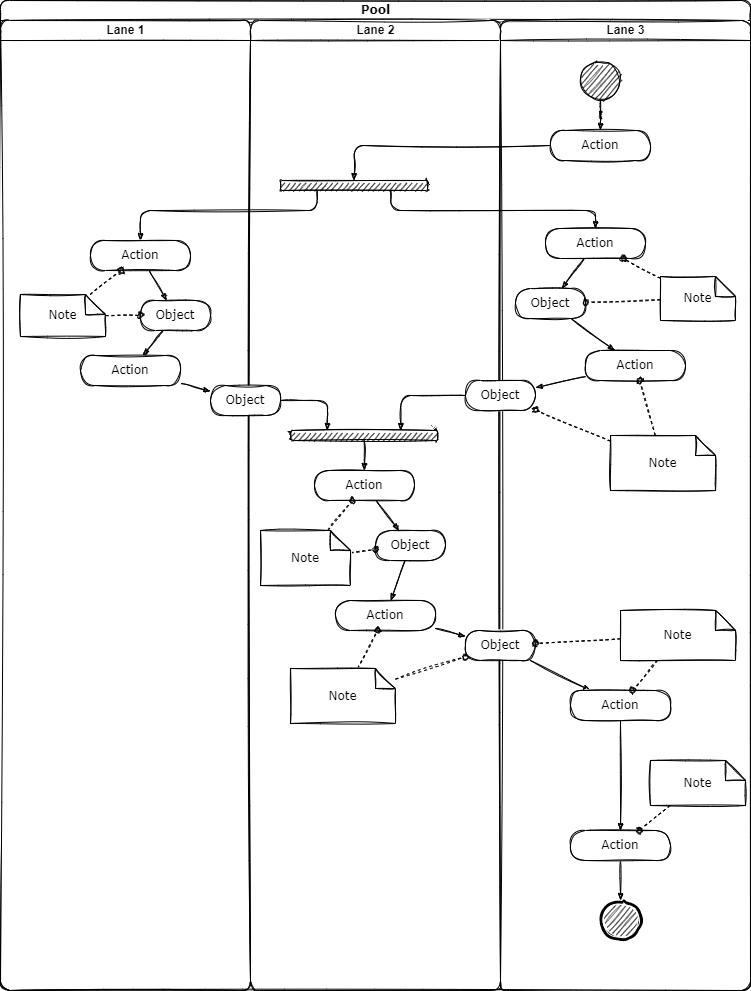

The diagram above was exported from draw.io. Its source (the exported page's mxGraphModel, read from the mxfile embedded in the PNG):
<mxGraphModel dx="868" dy="450" grid="1" gridSize="10" guides="1" tooltips="1" connect="1" arrows="1" fold="1" page="1" pageScale="1" pageWidth="850" pageHeight="1100" background="none" math="0" shadow="0">
  <root>
    <mxCell id="0" />
    <mxCell id="1" parent="0" />
    <mxCell id="1c1d494c118603dd-1" value="Pool" style="swimlane;html=1;childLayout=stackLayout;startSize=20;rounded=1;shadow=0;comic=0;labelBackgroundColor=none;strokeWidth=1;fontFamily=Verdana;fontSize=12;align=center;sketch=1;" parent="1" vertex="1">
      <mxGeometry x="40" y="20" width="750" height="990" as="geometry" />
    </mxCell>
    <mxCell id="1c1d494c118603dd-2" value="Lane 1" style="swimlane;html=1;startSize=20;rounded=1;sketch=1;" parent="1c1d494c118603dd-1" vertex="1">
      <mxGeometry y="20" width="250" height="970" as="geometry" />
    </mxCell>
    <mxCell id="1c1d494c118603dd-34" style="edgeStyle=none;rounded=1;html=1;labelBackgroundColor=none;startArrow=none;startFill=0;startSize=5;endArrow=classicThin;endFill=1;endSize=5;jettySize=auto;orthogonalLoop=1;strokeWidth=1;fontFamily=Verdana;fontSize=12;sketch=1;" parent="1c1d494c118603dd-2" source="1c1d494c118603dd-6" target="1c1d494c118603dd-10" edge="1">
      <mxGeometry relative="1" as="geometry" />
    </mxCell>
    <mxCell id="1c1d494c118603dd-6" value="Action" style="rounded=1;whiteSpace=wrap;html=1;shadow=0;comic=0;labelBackgroundColor=none;strokeWidth=1;fontFamily=Verdana;fontSize=12;align=center;arcSize=50;sketch=1;" parent="1c1d494c118603dd-2" vertex="1">
      <mxGeometry x="90" y="220" width="100" height="30" as="geometry" />
    </mxCell>
    <mxCell id="1c1d494c118603dd-7" value="Action" style="rounded=1;whiteSpace=wrap;html=1;shadow=0;comic=0;labelBackgroundColor=none;strokeWidth=1;fontFamily=Verdana;fontSize=12;align=center;arcSize=50;sketch=1;" parent="1c1d494c118603dd-2" vertex="1">
      <mxGeometry x="80" y="335" width="100" height="30" as="geometry" />
    </mxCell>
    <mxCell id="1c1d494c118603dd-35" style="edgeStyle=none;rounded=1;html=1;labelBackgroundColor=none;startArrow=none;startFill=0;startSize=5;endArrow=classicThin;endFill=1;endSize=5;jettySize=auto;orthogonalLoop=1;strokeWidth=1;fontFamily=Verdana;fontSize=12;sketch=1;" parent="1c1d494c118603dd-2" source="1c1d494c118603dd-10" target="1c1d494c118603dd-7" edge="1">
      <mxGeometry relative="1" as="geometry" />
    </mxCell>
    <mxCell id="1c1d494c118603dd-10" value="Object" style="rounded=1;whiteSpace=wrap;html=1;shadow=0;comic=0;labelBackgroundColor=none;strokeWidth=1;fontFamily=Verdana;fontSize=12;align=center;arcSize=50;sketch=1;" parent="1c1d494c118603dd-2" vertex="1">
      <mxGeometry x="140" y="280" width="70" height="30" as="geometry" />
    </mxCell>
    <mxCell id="1c1d494c118603dd-46" style="edgeStyle=none;rounded=1;html=1;labelBackgroundColor=none;startArrow=none;startFill=0;startSize=5;endArrow=oval;endFill=0;endSize=5;jettySize=auto;orthogonalLoop=1;strokeWidth=1;fontFamily=Verdana;fontSize=12;dashed=1;sketch=1;" parent="1c1d494c118603dd-2" source="1c1d494c118603dd-21" target="1c1d494c118603dd-6" edge="1">
      <mxGeometry relative="1" as="geometry" />
    </mxCell>
    <mxCell id="1c1d494c118603dd-47" style="edgeStyle=none;rounded=1;html=1;dashed=1;labelBackgroundColor=none;startArrow=none;startFill=0;startSize=5;endArrow=oval;endFill=0;endSize=5;jettySize=auto;orthogonalLoop=1;strokeWidth=1;fontFamily=Verdana;fontSize=12;sketch=1;" parent="1c1d494c118603dd-2" source="1c1d494c118603dd-21" target="1c1d494c118603dd-10" edge="1">
      <mxGeometry relative="1" as="geometry" />
    </mxCell>
    <mxCell id="1c1d494c118603dd-21" value="Note" style="shape=note;whiteSpace=wrap;html=1;rounded=1;shadow=0;comic=0;labelBackgroundColor=none;strokeWidth=1;fontFamily=Verdana;fontSize=12;align=center;size=20;sketch=1;" parent="1c1d494c118603dd-2" vertex="1">
      <mxGeometry x="20" y="274" width="85" height="42" as="geometry" />
    </mxCell>
    <mxCell id="1c1d494c118603dd-3" value="Lane 2" style="swimlane;html=1;startSize=20;rounded=1;sketch=1;" parent="1c1d494c118603dd-1" vertex="1">
      <mxGeometry x="250" y="20" width="250" height="970" as="geometry" />
    </mxCell>
    <mxCell id="60571a20871a0731-3" value="" style="whiteSpace=wrap;html=1;rounded=1;shadow=0;comic=0;labelBackgroundColor=none;strokeWidth=1;fillColor=#000000;fontFamily=Verdana;fontSize=12;align=center;rotation=0;sketch=1;" parent="1c1d494c118603dd-3" vertex="1">
      <mxGeometry x="30" y="160" width="147" height="10" as="geometry" />
    </mxCell>
    <mxCell id="1c1d494c118603dd-40" style="edgeStyle=none;rounded=1;html=1;labelBackgroundColor=none;startArrow=none;startFill=0;startSize=5;endArrow=classicThin;endFill=1;endSize=5;jettySize=auto;orthogonalLoop=1;strokeWidth=1;fontFamily=Verdana;fontSize=12;sketch=1;" parent="1c1d494c118603dd-3" source="1c1d494c118603dd-11" target="1c1d494c118603dd-15" edge="1">
      <mxGeometry relative="1" as="geometry" />
    </mxCell>
    <mxCell id="1c1d494c118603dd-11" value="Action" style="rounded=1;whiteSpace=wrap;html=1;shadow=0;comic=0;labelBackgroundColor=none;strokeWidth=1;fontFamily=Verdana;fontSize=12;align=center;arcSize=50;sketch=1;" parent="1c1d494c118603dd-3" vertex="1">
      <mxGeometry x="64" y="450" width="100" height="30" as="geometry" />
    </mxCell>
    <mxCell id="1c1d494c118603dd-39" style="edgeStyle=none;rounded=1;html=1;labelBackgroundColor=none;startArrow=none;startFill=0;startSize=5;endArrow=classicThin;endFill=1;endSize=5;jettySize=auto;orthogonalLoop=1;strokeWidth=1;fontFamily=Verdana;fontSize=12;sketch=1;" parent="1c1d494c118603dd-3" source="1c1d494c118603dd-12" target="1c1d494c118603dd-11" edge="1">
      <mxGeometry relative="1" as="geometry" />
    </mxCell>
    <mxCell id="1c1d494c118603dd-12" value="" style="whiteSpace=wrap;html=1;rounded=1;shadow=0;comic=0;labelBackgroundColor=none;strokeWidth=1;fillColor=#000000;fontFamily=Verdana;fontSize=12;align=center;rotation=0;sketch=1;" parent="1c1d494c118603dd-3" vertex="1">
      <mxGeometry x="40" y="410" width="147" height="10" as="geometry" />
    </mxCell>
    <mxCell id="1c1d494c118603dd-32" style="edgeStyle=orthogonalEdgeStyle;rounded=1;html=1;entryX=0.25;entryY=0;labelBackgroundColor=none;startArrow=none;startFill=0;startSize=5;endArrow=classicThin;endFill=1;endSize=5;jettySize=auto;orthogonalLoop=1;strokeWidth=1;fontFamily=Verdana;fontSize=12;sketch=1;" parent="1c1d494c118603dd-3" source="1c1d494c118603dd-14" target="1c1d494c118603dd-12" edge="1">
      <mxGeometry relative="1" as="geometry" />
    </mxCell>
    <mxCell id="1c1d494c118603dd-14" value="Object" style="rounded=1;whiteSpace=wrap;html=1;shadow=0;comic=0;labelBackgroundColor=none;strokeWidth=1;fontFamily=Verdana;fontSize=12;align=center;arcSize=50;sketch=1;" parent="1c1d494c118603dd-3" vertex="1">
      <mxGeometry x="-40" y="365" width="70" height="30" as="geometry" />
    </mxCell>
    <mxCell id="1c1d494c118603dd-41" style="edgeStyle=none;rounded=1;html=1;labelBackgroundColor=none;startArrow=none;startFill=0;startSize=5;endArrow=classicThin;endFill=1;endSize=5;jettySize=auto;orthogonalLoop=1;strokeWidth=1;fontFamily=Verdana;fontSize=12;sketch=1;" parent="1c1d494c118603dd-3" source="1c1d494c118603dd-15" target="1c1d494c118603dd-16" edge="1">
      <mxGeometry relative="1" as="geometry" />
    </mxCell>
    <mxCell id="1c1d494c118603dd-15" value="Object" style="rounded=1;whiteSpace=wrap;html=1;shadow=0;comic=0;labelBackgroundColor=none;strokeWidth=1;fontFamily=Verdana;fontSize=12;align=center;arcSize=50;sketch=1;" parent="1c1d494c118603dd-3" vertex="1">
      <mxGeometry x="125" y="510" width="70" height="30" as="geometry" />
    </mxCell>
    <mxCell id="1c1d494c118603dd-16" value="Action" style="rounded=1;whiteSpace=wrap;html=1;shadow=0;comic=0;labelBackgroundColor=none;strokeWidth=1;fontFamily=Verdana;fontSize=12;align=center;arcSize=50;sketch=1;" parent="1c1d494c118603dd-3" vertex="1">
      <mxGeometry x="85" y="580" width="100" height="30" as="geometry" />
    </mxCell>
    <mxCell id="1c1d494c118603dd-52" style="edgeStyle=none;rounded=1;html=1;dashed=1;labelBackgroundColor=none;startArrow=none;startFill=0;startSize=5;endArrow=oval;endFill=0;endSize=5;jettySize=auto;orthogonalLoop=1;strokeWidth=1;fontFamily=Verdana;fontSize=12;sketch=1;" parent="1c1d494c118603dd-3" source="1c1d494c118603dd-23" target="1c1d494c118603dd-11" edge="1">
      <mxGeometry relative="1" as="geometry" />
    </mxCell>
    <mxCell id="1c1d494c118603dd-53" style="edgeStyle=none;rounded=1;html=1;dashed=1;labelBackgroundColor=none;startArrow=none;startFill=0;startSize=5;endArrow=oval;endFill=0;endSize=5;jettySize=auto;orthogonalLoop=1;strokeWidth=1;fontFamily=Verdana;fontSize=12;sketch=1;" parent="1c1d494c118603dd-3" source="1c1d494c118603dd-23" target="1c1d494c118603dd-15" edge="1">
      <mxGeometry relative="1" as="geometry" />
    </mxCell>
    <mxCell id="1c1d494c118603dd-23" value="Note" style="shape=note;whiteSpace=wrap;html=1;rounded=1;shadow=0;comic=0;labelBackgroundColor=none;strokeWidth=1;fontFamily=Verdana;fontSize=12;align=center;size=20;sketch=1;" parent="1c1d494c118603dd-3" vertex="1">
      <mxGeometry x="10" y="510" width="90" height="55" as="geometry" />
    </mxCell>
    <mxCell id="1c1d494c118603dd-54" style="edgeStyle=none;rounded=1;html=1;dashed=1;labelBackgroundColor=none;startArrow=none;startFill=0;startSize=5;endArrow=oval;endFill=0;endSize=5;jettySize=auto;orthogonalLoop=1;strokeWidth=1;fontFamily=Verdana;fontSize=12;sketch=1;" parent="1c1d494c118603dd-3" source="1c1d494c118603dd-24" target="1c1d494c118603dd-16" edge="1">
      <mxGeometry relative="1" as="geometry" />
    </mxCell>
    <mxCell id="1c1d494c118603dd-24" value="Note" style="shape=note;whiteSpace=wrap;html=1;rounded=1;shadow=0;comic=0;labelBackgroundColor=none;strokeWidth=1;fontFamily=Verdana;fontSize=12;align=center;size=20;sketch=1;" parent="1c1d494c118603dd-3" vertex="1">
      <mxGeometry x="40" y="648" width="105" height="55" as="geometry" />
    </mxCell>
    <mxCell id="1c1d494c118603dd-4" value="Lane 3" style="swimlane;html=1;startSize=20;rounded=1;sketch=1;" parent="1c1d494c118603dd-1" vertex="1">
      <mxGeometry x="500" y="20" width="250" height="970" as="geometry" />
    </mxCell>
    <mxCell id="1c1d494c118603dd-27" style="edgeStyle=orthogonalEdgeStyle;rounded=1;html=1;labelBackgroundColor=none;startArrow=none;startFill=0;startSize=5;endArrow=classicThin;endFill=1;endSize=5;jettySize=auto;orthogonalLoop=1;strokeWidth=1;fontFamily=Verdana;fontSize=12;sketch=1;" parent="1c1d494c118603dd-4" source="60571a20871a0731-4" target="60571a20871a0731-8" edge="1">
      <mxGeometry relative="1" as="geometry" />
    </mxCell>
    <mxCell id="60571a20871a0731-4" value="" style="ellipse;whiteSpace=wrap;html=1;rounded=1;shadow=0;comic=0;labelBackgroundColor=none;strokeWidth=1;fillColor=#000000;fontFamily=Verdana;fontSize=12;align=center;sketch=1;" parent="1c1d494c118603dd-4" vertex="1">
      <mxGeometry x="80" y="40" width="40" height="40" as="geometry" />
    </mxCell>
    <mxCell id="60571a20871a0731-8" value="Action" style="rounded=1;whiteSpace=wrap;html=1;shadow=0;comic=0;labelBackgroundColor=none;strokeWidth=1;fontFamily=Verdana;fontSize=12;align=center;arcSize=50;sketch=1;" parent="1c1d494c118603dd-4" vertex="1">
      <mxGeometry x="50" y="110" width="100" height="30" as="geometry" />
    </mxCell>
    <mxCell id="1c1d494c118603dd-33" style="rounded=1;html=1;labelBackgroundColor=none;startArrow=none;startFill=0;startSize=5;endArrow=classicThin;endFill=1;endSize=5;jettySize=auto;orthogonalLoop=1;strokeWidth=1;fontFamily=Verdana;fontSize=12;sketch=1;" parent="1c1d494c118603dd-4" source="1c1d494c118603dd-5" target="1c1d494c118603dd-9" edge="1">
      <mxGeometry relative="1" as="geometry" />
    </mxCell>
    <mxCell id="1c1d494c118603dd-5" value="Action" style="rounded=1;whiteSpace=wrap;html=1;shadow=0;comic=0;labelBackgroundColor=none;strokeWidth=1;fontFamily=Verdana;fontSize=12;align=center;arcSize=50;sketch=1;" parent="1c1d494c118603dd-4" vertex="1">
      <mxGeometry x="45" y="208" width="100" height="30" as="geometry" />
    </mxCell>
    <mxCell id="1c1d494c118603dd-38" style="edgeStyle=none;rounded=1;html=1;labelBackgroundColor=none;startArrow=none;startFill=0;startSize=5;endArrow=classicThin;endFill=1;endSize=5;jettySize=auto;orthogonalLoop=1;strokeWidth=1;fontFamily=Verdana;fontSize=12;sketch=1;" parent="1c1d494c118603dd-4" source="1c1d494c118603dd-8" target="1c1d494c118603dd-13" edge="1">
      <mxGeometry relative="1" as="geometry" />
    </mxCell>
    <mxCell id="1c1d494c118603dd-8" value="Action" style="rounded=1;whiteSpace=wrap;html=1;shadow=0;comic=0;labelBackgroundColor=none;strokeWidth=1;fontFamily=Verdana;fontSize=12;align=center;arcSize=50;sketch=1;" parent="1c1d494c118603dd-4" vertex="1">
      <mxGeometry x="85" y="330" width="100" height="30" as="geometry" />
    </mxCell>
    <mxCell id="1c1d494c118603dd-37" style="edgeStyle=none;rounded=1;html=1;labelBackgroundColor=none;startArrow=none;startFill=0;startSize=5;endArrow=classicThin;endFill=1;endSize=5;jettySize=auto;orthogonalLoop=1;strokeWidth=1;fontFamily=Verdana;fontSize=12;sketch=1;" parent="1c1d494c118603dd-4" source="1c1d494c118603dd-9" target="1c1d494c118603dd-8" edge="1">
      <mxGeometry relative="1" as="geometry" />
    </mxCell>
    <mxCell id="1c1d494c118603dd-9" value="Object" style="rounded=1;whiteSpace=wrap;html=1;shadow=0;comic=0;labelBackgroundColor=none;strokeWidth=1;fontFamily=Verdana;fontSize=12;align=center;arcSize=50;sketch=1;" parent="1c1d494c118603dd-4" vertex="1">
      <mxGeometry x="15" y="268" width="70" height="30" as="geometry" />
    </mxCell>
    <mxCell id="1c1d494c118603dd-13" value="Object" style="rounded=1;whiteSpace=wrap;html=1;shadow=0;comic=0;labelBackgroundColor=none;strokeWidth=1;fontFamily=Verdana;fontSize=12;align=center;arcSize=50;sketch=1;" parent="1c1d494c118603dd-4" vertex="1">
      <mxGeometry x="-35" y="360" width="70" height="30" as="geometry" />
    </mxCell>
    <mxCell id="1c1d494c118603dd-43" style="edgeStyle=none;rounded=1;html=1;labelBackgroundColor=none;startArrow=none;startFill=0;startSize=5;endArrow=classicThin;endFill=1;endSize=5;jettySize=auto;orthogonalLoop=1;strokeWidth=1;fontFamily=Verdana;fontSize=12;sketch=1;" parent="1c1d494c118603dd-4" source="1c1d494c118603dd-17" target="1c1d494c118603dd-18" edge="1">
      <mxGeometry relative="1" as="geometry" />
    </mxCell>
    <mxCell id="1c1d494c118603dd-17" value="Object" style="rounded=1;whiteSpace=wrap;html=1;shadow=0;comic=0;labelBackgroundColor=none;strokeWidth=1;fontFamily=Verdana;fontSize=12;align=center;arcSize=50;sketch=1;" parent="1c1d494c118603dd-4" vertex="1">
      <mxGeometry x="-35" y="610" width="70" height="30" as="geometry" />
    </mxCell>
    <mxCell id="1c1d494c118603dd-44" style="edgeStyle=none;rounded=1;html=1;labelBackgroundColor=none;startArrow=none;startFill=0;startSize=5;endArrow=classicThin;endFill=1;endSize=5;jettySize=auto;orthogonalLoop=1;strokeWidth=1;fontFamily=Verdana;fontSize=12;sketch=1;" parent="1c1d494c118603dd-4" source="1c1d494c118603dd-18" target="1c1d494c118603dd-19" edge="1">
      <mxGeometry relative="1" as="geometry" />
    </mxCell>
    <mxCell id="1c1d494c118603dd-18" value="Action" style="rounded=1;whiteSpace=wrap;html=1;shadow=0;comic=0;labelBackgroundColor=none;strokeWidth=1;fontFamily=Verdana;fontSize=12;align=center;arcSize=50;sketch=1;" parent="1c1d494c118603dd-4" vertex="1">
      <mxGeometry x="70" y="670" width="100" height="30" as="geometry" />
    </mxCell>
    <mxCell id="1c1d494c118603dd-45" style="edgeStyle=none;rounded=1;html=1;labelBackgroundColor=none;startArrow=none;startFill=0;startSize=5;endArrow=classicThin;endFill=1;endSize=5;jettySize=auto;orthogonalLoop=1;strokeWidth=1;fontFamily=Verdana;fontSize=12;sketch=1;" parent="1c1d494c118603dd-4" source="1c1d494c118603dd-19" target="60571a20871a0731-5" edge="1">
      <mxGeometry relative="1" as="geometry" />
    </mxCell>
    <mxCell id="1c1d494c118603dd-19" value="Action" style="rounded=1;whiteSpace=wrap;html=1;shadow=0;comic=0;labelBackgroundColor=none;strokeWidth=1;fontFamily=Verdana;fontSize=12;align=center;arcSize=50;sketch=1;" parent="1c1d494c118603dd-4" vertex="1">
      <mxGeometry x="70" y="810" width="100" height="30" as="geometry" />
    </mxCell>
    <mxCell id="60571a20871a0731-5" value="" style="shape=mxgraph.bpmn.shape;html=1;verticalLabelPosition=bottom;labelBackgroundColor=#ffffff;verticalAlign=top;perimeter=ellipsePerimeter;outline=end;symbol=terminate;rounded=1;shadow=0;comic=0;strokeWidth=1;fontFamily=Verdana;fontSize=12;align=center;sketch=1;" parent="1c1d494c118603dd-4" vertex="1">
      <mxGeometry x="100" y="880" width="40" height="40" as="geometry" />
    </mxCell>
    <mxCell id="1c1d494c118603dd-48" style="edgeStyle=none;rounded=1;html=1;dashed=1;labelBackgroundColor=none;startArrow=none;startFill=0;startSize=5;endArrow=oval;endFill=0;endSize=5;jettySize=auto;orthogonalLoop=1;strokeWidth=1;fontFamily=Verdana;fontSize=12;sketch=1;" parent="1c1d494c118603dd-4" source="1c1d494c118603dd-20" target="1c1d494c118603dd-5" edge="1">
      <mxGeometry relative="1" as="geometry" />
    </mxCell>
    <mxCell id="1c1d494c118603dd-49" style="edgeStyle=none;rounded=1;html=1;dashed=1;labelBackgroundColor=none;startArrow=none;startFill=0;startSize=5;endArrow=oval;endFill=0;endSize=5;jettySize=auto;orthogonalLoop=1;strokeWidth=1;fontFamily=Verdana;fontSize=12;sketch=1;" parent="1c1d494c118603dd-4" source="1c1d494c118603dd-20" target="1c1d494c118603dd-9" edge="1">
      <mxGeometry relative="1" as="geometry" />
    </mxCell>
    <mxCell id="1c1d494c118603dd-20" value="Note" style="shape=note;whiteSpace=wrap;html=1;rounded=1;shadow=0;comic=0;labelBackgroundColor=none;strokeWidth=1;fontFamily=Verdana;fontSize=12;align=center;size=20;sketch=1;" parent="1c1d494c118603dd-4" vertex="1">
      <mxGeometry x="160" y="256" width="75" height="44" as="geometry" />
    </mxCell>
    <mxCell id="1c1d494c118603dd-50" style="edgeStyle=none;rounded=1;html=1;dashed=1;labelBackgroundColor=none;startArrow=none;startFill=0;startSize=5;endArrow=oval;endFill=0;endSize=5;jettySize=auto;orthogonalLoop=1;strokeWidth=1;fontFamily=Verdana;fontSize=12;sketch=1;" parent="1c1d494c118603dd-4" source="1c1d494c118603dd-22" target="1c1d494c118603dd-8" edge="1">
      <mxGeometry relative="1" as="geometry" />
    </mxCell>
    <mxCell id="1c1d494c118603dd-51" style="edgeStyle=none;rounded=1;html=1;dashed=1;labelBackgroundColor=none;startArrow=none;startFill=0;startSize=5;endArrow=oval;endFill=0;endSize=5;jettySize=auto;orthogonalLoop=1;strokeWidth=1;fontFamily=Verdana;fontSize=12;sketch=1;" parent="1c1d494c118603dd-4" source="1c1d494c118603dd-22" target="1c1d494c118603dd-13" edge="1">
      <mxGeometry relative="1" as="geometry" />
    </mxCell>
    <mxCell id="1c1d494c118603dd-22" value="Note" style="shape=note;whiteSpace=wrap;html=1;rounded=1;shadow=0;comic=0;labelBackgroundColor=none;strokeWidth=1;fontFamily=Verdana;fontSize=12;align=center;size=20;sketch=1;" parent="1c1d494c118603dd-4" vertex="1">
      <mxGeometry x="110" y="415" width="105" height="55" as="geometry" />
    </mxCell>
    <mxCell id="1c1d494c118603dd-56" style="edgeStyle=none;rounded=1;html=1;dashed=1;labelBackgroundColor=none;startArrow=none;startFill=0;startSize=5;endArrow=oval;endFill=0;endSize=5;jettySize=auto;orthogonalLoop=1;strokeWidth=1;fontFamily=Verdana;fontSize=12;sketch=1;" parent="1c1d494c118603dd-4" source="1c1d494c118603dd-25" target="1c1d494c118603dd-18" edge="1">
      <mxGeometry relative="1" as="geometry" />
    </mxCell>
    <mxCell id="1c1d494c118603dd-57" style="edgeStyle=none;rounded=1;html=1;dashed=1;labelBackgroundColor=none;startArrow=none;startFill=0;startSize=5;endArrow=oval;endFill=0;endSize=5;jettySize=auto;orthogonalLoop=1;strokeWidth=1;fontFamily=Verdana;fontSize=12;sketch=1;" parent="1c1d494c118603dd-4" source="1c1d494c118603dd-25" target="1c1d494c118603dd-17" edge="1">
      <mxGeometry relative="1" as="geometry" />
    </mxCell>
    <mxCell id="1c1d494c118603dd-25" value="Note" style="shape=note;whiteSpace=wrap;html=1;rounded=1;shadow=0;comic=0;labelBackgroundColor=none;strokeWidth=1;fontFamily=Verdana;fontSize=12;align=center;size=20;sketch=1;" parent="1c1d494c118603dd-4" vertex="1">
      <mxGeometry x="120" y="590" width="115" height="50" as="geometry" />
    </mxCell>
    <mxCell id="1c1d494c118603dd-58" style="edgeStyle=none;rounded=1;html=1;dashed=1;labelBackgroundColor=none;startArrow=none;startFill=0;startSize=5;endArrow=oval;endFill=0;endSize=5;jettySize=auto;orthogonalLoop=1;strokeWidth=1;fontFamily=Verdana;fontSize=12;sketch=1;" parent="1c1d494c118603dd-4" source="1c1d494c118603dd-26" target="1c1d494c118603dd-19" edge="1">
      <mxGeometry relative="1" as="geometry" />
    </mxCell>
    <mxCell id="1c1d494c118603dd-26" value="Note" style="shape=note;whiteSpace=wrap;html=1;rounded=1;shadow=0;comic=0;labelBackgroundColor=none;strokeWidth=1;fontFamily=Verdana;fontSize=12;align=center;size=20;sketch=1;" parent="1c1d494c118603dd-4" vertex="1">
      <mxGeometry x="150" y="740" width="95" height="45" as="geometry" />
    </mxCell>
    <mxCell id="1c1d494c118603dd-28" style="edgeStyle=orthogonalEdgeStyle;rounded=1;html=1;entryX=0.5;entryY=0;labelBackgroundColor=none;startArrow=none;startFill=0;startSize=5;endArrow=classicThin;endFill=1;endSize=5;jettySize=auto;orthogonalLoop=1;strokeWidth=1;fontFamily=Verdana;fontSize=12;sketch=1;" parent="1c1d494c118603dd-1" source="60571a20871a0731-8" target="60571a20871a0731-3" edge="1">
      <mxGeometry relative="1" as="geometry">
        <Array as="points">
          <mxPoint x="354" y="145" />
        </Array>
      </mxGeometry>
    </mxCell>
    <mxCell id="1c1d494c118603dd-29" style="edgeStyle=orthogonalEdgeStyle;rounded=1;html=1;exitX=0.75;exitY=1;labelBackgroundColor=none;startArrow=none;startFill=0;startSize=5;endArrow=classicThin;endFill=1;endSize=5;jettySize=auto;orthogonalLoop=1;strokeWidth=1;fontFamily=Verdana;fontSize=12;sketch=1;" parent="1c1d494c118603dd-1" source="60571a20871a0731-3" target="1c1d494c118603dd-5" edge="1">
      <mxGeometry relative="1" as="geometry">
        <Array as="points">
          <mxPoint x="390" y="210" />
          <mxPoint x="595" y="210" />
        </Array>
      </mxGeometry>
    </mxCell>
    <mxCell id="1c1d494c118603dd-30" style="edgeStyle=orthogonalEdgeStyle;rounded=1;html=1;exitX=0.25;exitY=1;entryX=0.5;entryY=0;labelBackgroundColor=none;startArrow=none;startFill=0;startSize=5;endArrow=classicThin;endFill=1;endSize=5;jettySize=auto;orthogonalLoop=1;strokeWidth=1;fontFamily=Verdana;fontSize=12;sketch=1;" parent="1c1d494c118603dd-1" source="60571a20871a0731-3" target="1c1d494c118603dd-6" edge="1">
      <mxGeometry relative="1" as="geometry">
        <Array as="points">
          <mxPoint x="317" y="210" />
          <mxPoint x="140" y="210" />
        </Array>
      </mxGeometry>
    </mxCell>
    <mxCell id="1c1d494c118603dd-31" style="edgeStyle=orthogonalEdgeStyle;rounded=1;html=1;entryX=0.75;entryY=0;labelBackgroundColor=none;startArrow=none;startFill=0;startSize=5;endArrow=classicThin;endFill=1;endSize=5;jettySize=auto;orthogonalLoop=1;strokeWidth=1;fontFamily=Verdana;fontSize=12;sketch=1;" parent="1c1d494c118603dd-1" source="1c1d494c118603dd-13" target="1c1d494c118603dd-12" edge="1">
      <mxGeometry relative="1" as="geometry" />
    </mxCell>
    <mxCell id="1c1d494c118603dd-36" style="edgeStyle=none;rounded=1;html=1;labelBackgroundColor=none;startArrow=none;startFill=0;startSize=5;endArrow=classicThin;endFill=1;endSize=5;jettySize=auto;orthogonalLoop=1;strokeWidth=1;fontFamily=Verdana;fontSize=12;sketch=1;" parent="1c1d494c118603dd-1" source="1c1d494c118603dd-7" target="1c1d494c118603dd-14" edge="1">
      <mxGeometry relative="1" as="geometry" />
    </mxCell>
    <mxCell id="1c1d494c118603dd-42" style="edgeStyle=none;rounded=1;html=1;labelBackgroundColor=none;startArrow=none;startFill=0;startSize=5;endArrow=classicThin;endFill=1;endSize=5;jettySize=auto;orthogonalLoop=1;strokeWidth=1;fontFamily=Verdana;fontSize=12;sketch=1;" parent="1c1d494c118603dd-1" source="1c1d494c118603dd-16" target="1c1d494c118603dd-17" edge="1">
      <mxGeometry relative="1" as="geometry" />
    </mxCell>
    <mxCell id="1c1d494c118603dd-55" style="edgeStyle=none;rounded=1;html=1;dashed=1;labelBackgroundColor=none;startArrow=none;startFill=0;startSize=5;endArrow=oval;endFill=0;endSize=5;jettySize=auto;orthogonalLoop=1;strokeWidth=1;fontFamily=Verdana;fontSize=12;sketch=1;" parent="1c1d494c118603dd-1" source="1c1d494c118603dd-24" target="1c1d494c118603dd-17" edge="1">
      <mxGeometry relative="1" as="geometry" />
    </mxCell>
  </root>
</mxGraphModel>